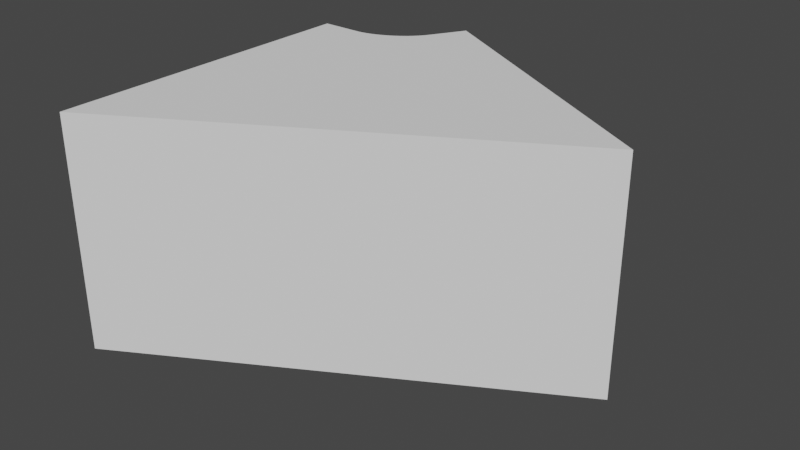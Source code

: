 # Source: LandInnyLeft.blend  (saved by Blender 3.3.6; exported with 4.5.12 LTS)
import bpy
from mathutils import Matrix  # noqa: F401  (used for matrix-valued properties, if any)

bpy.ops.wm.read_factory_settings(use_empty=True)
scene = bpy.context.scene
scene.name = 'Scene'

# ---- collections
col_collection = bpy.data.collections.new('Collection'); scene.collection.children.link(col_collection)

# ---- world
world_world = bpy.data.worlds.new('World'); scene.world = world_world
world_world.use_nodes = True; world_world.node_tree.nodes.clear()
_N = world_world.node_tree.nodes; _L = world_world.node_tree.links
n0 = _N.new('ShaderNodeOutputWorld'); n0.name = 'World Output'; n0.location = (300, 300)
n1 = _N.new('ShaderNodeBackground'); n1.name = 'Background'; n1.location = (10, 300)
n1.inputs[0].default_value = (0.05088, 0.05088, 0.05088, 1.0)
_L.new(n1.outputs[0], n0.inputs[0])
n0.is_active_output = True
world_world.color = (0.05088, 0.05088, 0.05088)
world_world.use_sun_shadow = False
world_world.sun_shadow_jitter_overblur = 0.0

# ---- meshes
me_cylinder_002 = bpy.data.meshes.new('Cylinder.002')
me_cylinder_002.from_pydata([(0.866, 0.5, -0.5), (5.96e-08, -2.98e-08, 0.0), (0.866, 0.5, 0.0), (5.96e-08, -2.98e-08, -0.5), (0.266, 0.8464, 0.0), (0.266, 0.8464, -0.5), (1.83e-08, 0.6929, 0.0), (1.83e-08, 0.6929, -0.5), (0.08741, 0.6929, 0.0), (0.09859, 0.6935, 0.0), (0.1103, 0.6952, 0.0), (0.1223, 0.698, 0.0), (0.1465, 0.7067, 0.0), (0.1344, 0.7018, 0.0), (0.1584, 0.7125, 0.0), (0.1699, 0.7192, 0.0), (0.1912, 0.7346, 0.0), (0.1809, 0.7266, 0.0), (0.209, 0.7522, 0.0), (0.2224, 0.7708, 0.0), (0.2163, 0.7615, 0.0), (0.2006, 0.7432, 0.0), (0.09859, 0.6935, -0.5), (0.08741, 0.6929, -0.5), (0.1223, 0.698, -0.5), (0.1465, 0.7067, -0.5), (0.1344, 0.7018, -0.5), (0.1103, 0.6952, -0.5), (0.1699, 0.7192, -0.5), (0.1912, 0.7346, -0.5), (0.1809, 0.7266, -0.5), (0.209, 0.7522, -0.5), (0.2224, 0.7708, -0.5), (0.2163, 0.7615, -0.5), (0.2006, 0.7432, -0.5), (0.1584, 0.7125, -0.5)], [], [(4, 2, 0, 5), (0, 2, 1, 3), (3, 1, 6, 7), (1, 2, 4, 19, 20, 18, 21, 16, 17, 15, 14, 12, 13, 11, 10, 9, 8, 6), (5, 0, 3, 7, 23, 22, 27, 24, 26, 25, 35, 28, 30, 29, 34, 31, 33, 32), (7, 6, 8, 23), (5, 32, 19, 4), (8, 9, 22, 23), (9, 10, 27, 22), (10, 11, 24, 27), (11, 13, 26, 24), (13, 12, 25, 26), (12, 14, 35, 25), (14, 15, 28, 35), (15, 17, 30, 28), (17, 16, 29, 30), (16, 21, 34, 29), (21, 18, 31, 34), (18, 20, 33, 31), (20, 19, 32, 33)])
me_cylinder_002.polygons.foreach_set('use_smooth', [True] * 20)
_uv = me_cylinder_002.uv_layers.new(name='UVMap')
_uv.uv.foreach_set('vector', [0.8138, 0.4531, 0.9578, 0.37, 0.9578, 0.37, 0.8138, 0.4531, 0.9578, 0.37, 0.9578, 0.37, 0.75, 0.25, 0.75, 0.25, 0.75, 0.25, 0.75, 0.25, 0.75, 0.4163, 0.75, 0.4163, 0.75, 0.25, 0.9578, 0.37, 0.8138, 0.4531, 0.8034, 0.435, 0.8019, 0.4327, 0.8002, 0.4305, 0.7981, 0.4284, 0.7959, 0.4263, 0.7934, 0.4244, 0.7908, 0.4226, 0.788, 0.421, 0.7852, 0.4196, 0.7823, 0.4184, 0.7793, 0.4175, 0.7765, 0.4168, 0.7737, 0.4164, 0.771, 0.4163, 0.75, 0.4163, 0.8138, 0.4531, 0.9578, 0.37, 0.75, 0.25, 0.75, 0.4163, 0.771, 0.4163, 0.7737, 0.4164, 0.7765, 0.4168, 0.7793, 0.4175, 0.7823, 0.4184, 0.7852, 0.4196, 0.788, 0.421, 0.7908, 0.4226, 0.7934, 0.4244, 0.7959, 0.4263, 0.7981, 0.4284, 0.8002, 0.4305, 0.8019, 0.4327, 0.8034, 0.435, 0.791, 0.6134, 0.791, 0.75, 0.791, 0.75, 0.791, 0.6134, 1.0, 0.6134, 1.0, 0.6134, 1.0, 0.75, 1.0, 0.75, 0.791, 0.75, 0.791, 0.75, 0.791, 0.6134, 0.791, 0.6134, 0.7963, 0.75, 0.7963, 0.75, 0.7963, 0.6134, 0.7963, 0.6134, 0.8017, 0.75, 0.8017, 0.75, 0.8017, 0.6134, 0.8017, 0.6134, 0.8074, 0.75, 0.8074, 0.75, 0.8074, 0.6134, 0.8074, 0.6134, 0.8131, 0.75, 0.8131, 0.75, 0.8131, 0.6134, 0.8131, 0.6134, 0.8188, 0.75, 0.8188, 0.75, 0.8188, 0.6134, 0.8188, 0.6134, 0.8244, 0.75, 0.8244, 0.75, 0.8244, 0.6134, 0.8244, 0.6134, 0.8423, 0.75, 0.8423, 0.75, 0.8423, 0.6134, 0.8423, 0.6134, 0.8479, 0.75, 0.8479, 0.75, 0.8479, 0.6134, 0.8479, 0.6134, 0.8536, 0.75, 0.8536, 0.75, 0.8536, 0.6134, 0.8536, 0.6134, 0.8593, 0.75, 0.8593, 0.75, 0.8593, 0.6134, 0.8593, 0.6134, 0.8649, 0.75, 0.8649, 0.75, 0.8649, 0.6134, 0.8649, 0.6134, 0.8704, 0.75, 0.8704, 0.75, 0.8704, 0.6134, 0.8704, 0.6134])
me_cylinder_002.materials.append(None)
me_cylinder_002.update()

# ---- objects
ob_cylinder = bpy.data.objects.new('Cylinder', me_cylinder_002)

# ---- transforms, parenting, visibility, modifiers, constraints
ob_cylinder.location = (0.0, 0.0, 0.0)
_m = ob_cylinder.modifiers.new('EdgeSplit', 'EDGE_SPLIT')

# ---- collection membership
col_collection.objects.link(ob_cylinder)

# ---- scene / render settings (as saved in the file)
scene.frame_start = 1; scene.frame_end = 250; scene.frame_set(1)
scene.render.engine = 'BLENDER_EEVEE_NEXT'
scene.cycles.sampling_pattern = 'TABULATED_SOBOL'
scene.cycles.use_light_tree = False
scene.view_settings.view_transform = 'Filmic'
bpy.context.view_layer.update()

# ---- added for rendering (the .blend has no active camera and no usable light): camera, sun
cam_auto = bpy.data.cameras.new('AutoCamera')
cam_auto.lens = 50.0
cam_auto.sensor_width = 36.0
cam_auto.clip_end = 1000.0
ob_auto_camera = bpy.data.objects.new('AutoCamera', cam_auto)
scene.collection.objects.link(ob_auto_camera)
ob_auto_camera.location = (1.64516, -1.03138, 0.719722)
ob_auto_camera.rotation_euler = (1.09748, -7.21219e-08, 0.694738)
scene.camera = ob_auto_camera
light_auto_sun = bpy.data.lights.new('AutoSun', 'SUN')
light_auto_sun.energy = 3.0
light_auto_sun.angle = 0.0523599
ob_auto_sun = bpy.data.objects.new('AutoSun', light_auto_sun)
scene.collection.objects.link(ob_auto_sun)
ob_auto_sun.rotation_euler = (0.872665, 0.174533, 0.523599)
bpy.context.view_layer.update()
